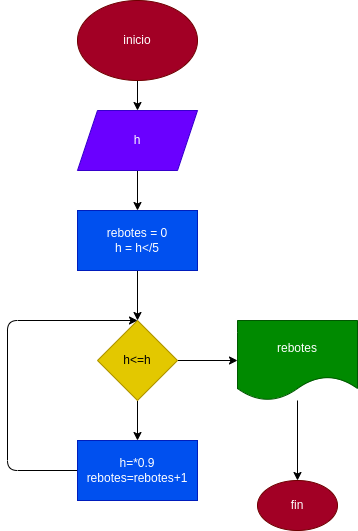

The diagram above was exported from draw.io. Its source (the exported page's mxGraphModel, read from the mxfile embedded in the PNG):
<mxGraphModel dx="662" dy="415" grid="1" gridSize="10" guides="1" tooltips="1" connect="1" arrows="1" fold="1" page="1" pageScale="1" pageWidth="1200" pageHeight="1600" math="0" shadow="0">
  <root>
    <mxCell id="0" />
    <mxCell id="1" parent="0" />
    <mxCell id="4" value="" style="edgeStyle=none;html=1;" edge="1" parent="1" source="2" target="3">
      <mxGeometry relative="1" as="geometry" />
    </mxCell>
    <mxCell id="2" value="inicio" style="ellipse;whiteSpace=wrap;html=1;fillColor=#a20025;fontColor=#ffffff;strokeColor=#6F0000;" vertex="1" parent="1">
      <mxGeometry x="260" y="10" width="120" height="80" as="geometry" />
    </mxCell>
    <mxCell id="6" value="" style="edgeStyle=none;html=1;" edge="1" parent="1" source="3" target="5">
      <mxGeometry relative="1" as="geometry" />
    </mxCell>
    <mxCell id="3" value="h" style="shape=parallelogram;perimeter=parallelogramPerimeter;whiteSpace=wrap;html=1;fixedSize=1;fillColor=#6a00ff;fontColor=#ffffff;strokeColor=#3700CC;" vertex="1" parent="1">
      <mxGeometry x="260" y="120" width="120" height="60" as="geometry" />
    </mxCell>
    <mxCell id="8" value="" style="edgeStyle=none;html=1;" edge="1" parent="1" source="5" target="7">
      <mxGeometry relative="1" as="geometry" />
    </mxCell>
    <mxCell id="5" value="rebotes = 0&lt;br&gt;h = h&amp;lt;/5" style="whiteSpace=wrap;html=1;fillColor=#0050ef;fontColor=#ffffff;strokeColor=#001DBC;" vertex="1" parent="1">
      <mxGeometry x="260" y="220" width="120" height="60" as="geometry" />
    </mxCell>
    <mxCell id="10" value="" style="edgeStyle=none;html=1;" edge="1" parent="1" source="7" target="9">
      <mxGeometry relative="1" as="geometry" />
    </mxCell>
    <mxCell id="13" value="" style="edgeStyle=none;html=1;" edge="1" parent="1" source="7" target="12">
      <mxGeometry relative="1" as="geometry" />
    </mxCell>
    <mxCell id="7" value="h&amp;lt;=h" style="rhombus;whiteSpace=wrap;html=1;fillColor=#e3c800;fontColor=#000000;strokeColor=#B09500;" vertex="1" parent="1">
      <mxGeometry x="280" y="330" width="80" height="80" as="geometry" />
    </mxCell>
    <mxCell id="11" style="edgeStyle=none;html=1;entryX=0.5;entryY=0;entryDx=0;entryDy=0;" edge="1" parent="1" source="9" target="7">
      <mxGeometry relative="1" as="geometry">
        <mxPoint x="190" y="246" as="targetPoint" />
        <Array as="points">
          <mxPoint x="190" y="480" />
          <mxPoint x="190" y="330" />
        </Array>
      </mxGeometry>
    </mxCell>
    <mxCell id="9" value="h=*0.9&lt;br&gt;rebotes=rebotes+1" style="whiteSpace=wrap;html=1;fillColor=#0050ef;fontColor=#ffffff;strokeColor=#001DBC;" vertex="1" parent="1">
      <mxGeometry x="260" y="450" width="120" height="60" as="geometry" />
    </mxCell>
    <mxCell id="15" value="" style="edgeStyle=none;html=1;" edge="1" parent="1" source="12" target="14">
      <mxGeometry relative="1" as="geometry" />
    </mxCell>
    <mxCell id="12" value="rebotes" style="shape=document;whiteSpace=wrap;html=1;boundedLbl=1;fillColor=#008a00;fontColor=#ffffff;strokeColor=#005700;" vertex="1" parent="1">
      <mxGeometry x="420" y="330" width="120" height="80" as="geometry" />
    </mxCell>
    <mxCell id="14" value="fin" style="ellipse;whiteSpace=wrap;html=1;fillColor=#a20025;fontColor=#ffffff;strokeColor=#6F0000;" vertex="1" parent="1">
      <mxGeometry x="440" y="490" width="80" height="50" as="geometry" />
    </mxCell>
  </root>
</mxGraphModel>